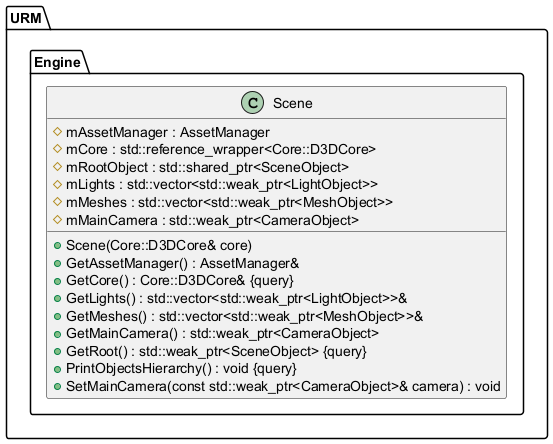

The diagram above was rendered by PlantUML. Its source (embedded in the PNG):
@startuml
left to right direction





/' Objects '/

namespace URM {
	namespace Engine {
		class Scene {
			+Scene(Core::D3DCore& core)
			#mAssetManager : AssetManager
			+GetAssetManager() : AssetManager&
			+GetCore() : Core::D3DCore& {query}
			#mCore : std::reference_wrapper<Core::D3DCore>
			#mRootObject : std::shared_ptr<SceneObject>
			#mLights : std::vector<std::weak_ptr<LightObject>>
			+GetLights() : std::vector<std::weak_ptr<LightObject>>&
			#mMeshes : std::vector<std::weak_ptr<MeshObject>>
			+GetMeshes() : std::vector<std::weak_ptr<MeshObject>>&
			+GetMainCamera() : std::weak_ptr<CameraObject>
			#mMainCamera : std::weak_ptr<CameraObject>
			+GetRoot() : std::weak_ptr<SceneObject> {query}
			+PrintObjectsHierarchy() : void {query}
			+SetMainCamera(const std::weak_ptr<CameraObject>& camera) : void
		}
	}
}





/' Inheritance relationships '/




/' Aggregation relationships '/





/' Nested objects '/



@enduml